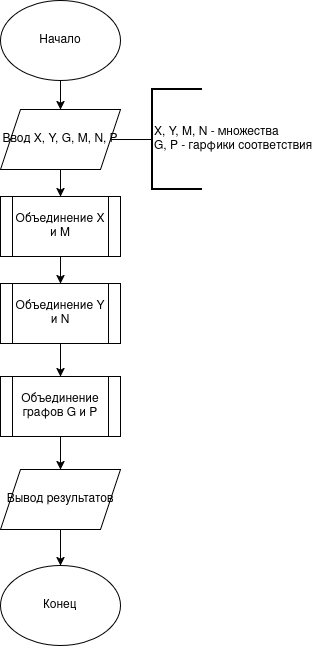

The diagram above was exported from draw.io. Its source (the exported page's mxGraphModel, read from the mxfile embedded in the PNG):
<mxGraphModel dx="1678" dy="939" grid="1" gridSize="10" guides="1" tooltips="1" connect="1" arrows="1" fold="1" page="1" pageScale="1" pageWidth="850" pageHeight="1100" math="0" shadow="0">
  <root>
    <mxCell id="0" />
    <mxCell id="1" parent="0" />
    <mxCell id="MmCM6_81T0HreaXEN7nc-56" edge="1" parent="1" source="MmCM6_81T0HreaXEN7nc-1" style="edgeStyle=orthogonalEdgeStyle;rounded=0;orthogonalLoop=1;jettySize=auto;html=1;" target="MmCM6_81T0HreaXEN7nc-55" value="">
      <mxGeometry relative="1" as="geometry" />
    </mxCell>
    <mxCell id="MmCM6_81T0HreaXEN7nc-1" parent="1" style="ellipse;whiteSpace=wrap;html=1;" value="Начало" vertex="1">
      <mxGeometry height="80" width="120" x="370" y="330" as="geometry" />
    </mxCell>
    <mxCell id="MmCM6_81T0HreaXEN7nc-53" edge="1" parent="1" style="edgeStyle=orthogonalEdgeStyle;rounded=0;orthogonalLoop=1;jettySize=auto;html=1;" target="MmCM6_81T0HreaXEN7nc-52" value="">
      <mxGeometry relative="1" as="geometry">
        <mxPoint x="430" y="499.9999999999998" as="sourcePoint" />
      </mxGeometry>
    </mxCell>
    <mxCell id="MmCM6_81T0HreaXEN7nc-32" edge="1" parent="1" style="edgeStyle=orthogonalEdgeStyle;rounded=0;orthogonalLoop=1;jettySize=auto;html=1;" target="MmCM6_81T0HreaXEN7nc-31" value="">
      <mxGeometry relative="1" as="geometry">
        <mxPoint x="430" y="767" as="sourcePoint" />
      </mxGeometry>
    </mxCell>
    <mxCell id="MmCM6_81T0HreaXEN7nc-30" edge="1" parent="1" style="edgeStyle=orthogonalEdgeStyle;rounded=0;orthogonalLoop=1;jettySize=auto;html=1;entryX=0.5;entryY=0;entryDx=0;entryDy=0;entryPerimeter=0;" target="MmCM6_81T0HreaXEN7nc-29">
      <mxGeometry relative="1" as="geometry">
        <mxPoint x="430" y="677" as="sourcePoint" />
      </mxGeometry>
    </mxCell>
    <mxCell id="MmCM6_81T0HreaXEN7nc-36" edge="1" parent="1" style="edgeStyle=orthogonalEdgeStyle;rounded=0;orthogonalLoop=1;jettySize=auto;html=1;" target="MmCM6_81T0HreaXEN7nc-35" value="">
      <mxGeometry relative="1" as="geometry">
        <mxPoint x="470" y="944" as="sourcePoint" />
      </mxGeometry>
    </mxCell>
    <mxCell id="MmCM6_81T0HreaXEN7nc-39" edge="1" parent="1" style="edgeStyle=orthogonalEdgeStyle;rounded=0;orthogonalLoop=1;jettySize=auto;html=1;entryX=0.5;entryY=1;entryDx=0;entryDy=0;entryPerimeter=0;" target="MmCM6_81T0HreaXEN7nc-38">
      <mxGeometry relative="1" as="geometry">
        <mxPoint x="430" y="984" as="sourcePoint" />
      </mxGeometry>
    </mxCell>
    <mxCell id="MmCM6_81T0HreaXEN7nc-47" parent="1" style="ellipse;whiteSpace=wrap;html=1;" value="Конец" vertex="1">
      <mxGeometry height="80" width="120" x="370" y="895" as="geometry" />
    </mxCell>
    <mxCell id="MmCM6_81T0HreaXEN7nc-54" edge="1" parent="1" style="edgeStyle=orthogonalEdgeStyle;rounded=0;orthogonalLoop=1;jettySize=auto;html=1;" target="MmCM6_81T0HreaXEN7nc-9">
      <mxGeometry relative="1" as="geometry">
        <mxPoint x="430" y="589.9999999999998" as="sourcePoint" />
      </mxGeometry>
    </mxCell>
    <mxCell id="MmCM6_81T0HreaXEN7nc-60" edge="1" parent="1" source="MmCM6_81T0HreaXEN7nc-55" style="edgeStyle=orthogonalEdgeStyle;rounded=0;orthogonalLoop=1;jettySize=auto;html=1;entryX=0.5;entryY=0;entryDx=0;entryDy=0;" target="MmCM6_81T0HreaXEN7nc-59">
      <mxGeometry relative="1" as="geometry" />
    </mxCell>
    <mxCell id="MmCM6_81T0HreaXEN7nc-55" parent="1" style="shape=parallelogram;perimeter=parallelogramPerimeter;whiteSpace=wrap;html=1;fixedSize=1;" value="Ввод X, Y, G, M, N, P" vertex="1">
      <mxGeometry height="60" width="120" x="370" y="439" as="geometry" />
    </mxCell>
    <mxCell id="MmCM6_81T0HreaXEN7nc-57" parent="1" style="strokeWidth=2;html=1;shape=mxgraph.flowchart.annotation_1;align=left;pointerEvents=1;" value="X, Y, M, N - множества&lt;br&gt;G, P - гарфики соответствия" vertex="1">
      <mxGeometry height="100" width="50" x="522" y="419" as="geometry" />
    </mxCell>
    <mxCell id="MmCM6_81T0HreaXEN7nc-58" edge="1" parent="1" style="edgeStyle=orthogonalEdgeStyle;rounded=0;orthogonalLoop=1;jettySize=auto;html=1;entryX=0;entryY=0.5;entryDx=0;entryDy=0;entryPerimeter=0;endArrow=none;endFill=0;" target="MmCM6_81T0HreaXEN7nc-57">
      <mxGeometry relative="1" as="geometry">
        <mxPoint x="480" y="469" as="sourcePoint" />
      </mxGeometry>
    </mxCell>
    <mxCell id="MmCM6_81T0HreaXEN7nc-62" edge="1" parent="1" source="MmCM6_81T0HreaXEN7nc-59" style="edgeStyle=orthogonalEdgeStyle;rounded=0;orthogonalLoop=1;jettySize=auto;html=1;" target="MmCM6_81T0HreaXEN7nc-61" value="">
      <mxGeometry relative="1" as="geometry" />
    </mxCell>
    <mxCell id="MmCM6_81T0HreaXEN7nc-59" parent="1" style="shape=process;whiteSpace=wrap;html=1;backgroundOutline=1;" value="Объединение X и M" vertex="1">
      <mxGeometry height="60" width="120" x="370" y="526" as="geometry" />
    </mxCell>
    <mxCell id="MmCM6_81T0HreaXEN7nc-64" edge="1" parent="1" source="MmCM6_81T0HreaXEN7nc-61" style="edgeStyle=orthogonalEdgeStyle;rounded=0;orthogonalLoop=1;jettySize=auto;html=1;" target="MmCM6_81T0HreaXEN7nc-63" value="">
      <mxGeometry relative="1" as="geometry" />
    </mxCell>
    <mxCell id="MmCM6_81T0HreaXEN7nc-61" parent="1" style="shape=process;whiteSpace=wrap;html=1;backgroundOutline=1;" value="Объединение Y и N" vertex="1">
      <mxGeometry height="60" width="120" x="370" y="613" as="geometry" />
    </mxCell>
    <mxCell id="MmCM6_81T0HreaXEN7nc-66" edge="1" parent="1" source="MmCM6_81T0HreaXEN7nc-63" style="edgeStyle=orthogonalEdgeStyle;rounded=0;orthogonalLoop=1;jettySize=auto;html=1;" target="MmCM6_81T0HreaXEN7nc-65" value="">
      <mxGeometry relative="1" as="geometry" />
    </mxCell>
    <mxCell id="MmCM6_81T0HreaXEN7nc-63" parent="1" style="shape=process;whiteSpace=wrap;html=1;backgroundOutline=1;" value="Объединение графов G и P" vertex="1">
      <mxGeometry height="60" width="120" x="370" y="706" as="geometry" />
    </mxCell>
    <mxCell id="MmCM6_81T0HreaXEN7nc-67" edge="1" parent="1" source="MmCM6_81T0HreaXEN7nc-65" style="edgeStyle=orthogonalEdgeStyle;rounded=0;orthogonalLoop=1;jettySize=auto;html=1;entryX=0.5;entryY=0;entryDx=0;entryDy=0;" target="MmCM6_81T0HreaXEN7nc-47">
      <mxGeometry relative="1" as="geometry" />
    </mxCell>
    <mxCell id="MmCM6_81T0HreaXEN7nc-65" parent="1" style="shape=parallelogram;perimeter=parallelogramPerimeter;whiteSpace=wrap;html=1;fixedSize=1;" value="Вывод результатов" vertex="1">
      <mxGeometry height="60" width="120" x="370" y="799" as="geometry" />
    </mxCell>
  </root>
</mxGraphModel>